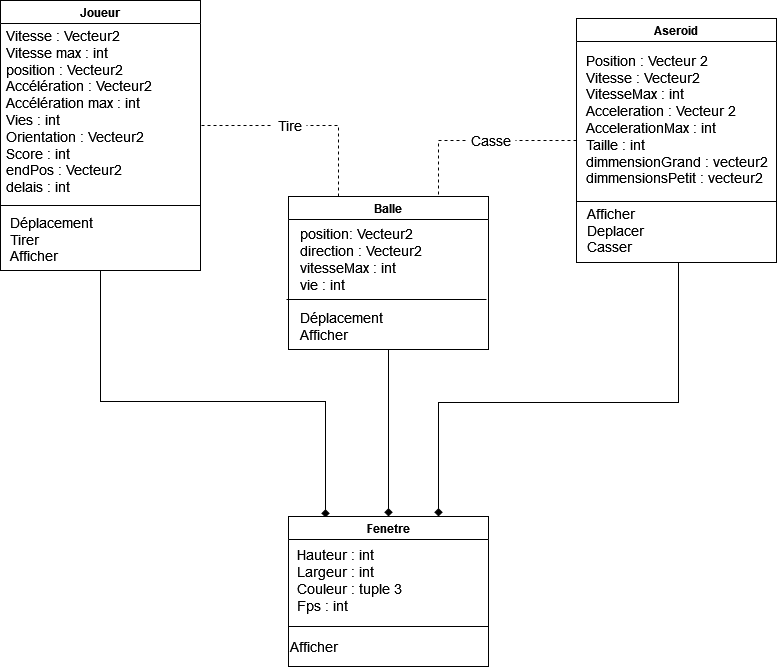

The diagram above was exported from draw.io. Its source (the exported page's mxGraphModel, read from the mxfile embedded in the PNG):
<mxGraphModel dx="1422" dy="780" grid="0" gridSize="10" guides="1" tooltips="1" connect="1" arrows="1" fold="1" page="1" pageScale="1" pageWidth="827" pageHeight="1169" math="0" shadow="0">
  <root>
    <mxCell id="0" />
    <mxCell id="1" parent="0" />
    <mxCell id="LEVHNUIa6JEZWblDLWtb-27" style="edgeStyle=orthogonalEdgeStyle;rounded=0;orthogonalLoop=1;jettySize=auto;html=1;entryX=0.185;entryY=0.007;entryDx=0;entryDy=0;fontSize=14;endArrow=diamond;endFill=1;exitX=0.5;exitY=1;exitDx=0;exitDy=0;entryPerimeter=0;" parent="1" source="LEVHNUIa6JEZWblDLWtb-14" target="LEVHNUIa6JEZWblDLWtb-18" edge="1">
      <mxGeometry relative="1" as="geometry">
        <Array as="points">
          <mxPoint x="139" y="446" />
          <mxPoint x="364" y="446" />
        </Array>
      </mxGeometry>
    </mxCell>
    <mxCell id="LEVHNUIa6JEZWblDLWtb-14" value="Joueur" style="swimlane;" parent="1" vertex="1">
      <mxGeometry x="39" y="45" width="200" height="270" as="geometry" />
    </mxCell>
    <mxCell id="LEVHNUIa6JEZWblDLWtb-15" value="&lt;div style=&quot;font-size: 14px&quot; align=&quot;left&quot;&gt;&lt;font style=&quot;font-size: 14px&quot;&gt;Vitesse : Vecteur2&lt;br&gt;&lt;/font&gt;&lt;/div&gt;&lt;div style=&quot;font-size: 14px&quot; align=&quot;left&quot;&gt;&lt;font style=&quot;font-size: 14px&quot;&gt;Vitesse max : int&lt;br&gt;&lt;/font&gt;&lt;/div&gt;&lt;div style=&quot;font-size: 14px&quot; align=&quot;left&quot;&gt;&lt;font style=&quot;font-size: 14px&quot;&gt;position : Vecteur2&lt;/font&gt;&lt;/div&gt;&lt;div style=&quot;font-size: 14px&quot; align=&quot;left&quot;&gt;Accélération : Vecteur2&lt;/div&gt;&lt;div style=&quot;font-size: 14px&quot; align=&quot;left&quot;&gt;Accélération max : int&lt;br&gt;&lt;/div&gt;&lt;div style=&quot;font-size: 14px&quot; align=&quot;left&quot;&gt;Vies : int&lt;/div&gt;&lt;div style=&quot;font-size: 14px&quot; align=&quot;left&quot;&gt;Orientation : Vecteur2&lt;/div&gt;&lt;div style=&quot;font-size: 14px&quot; align=&quot;left&quot;&gt;Score : int&lt;/div&gt;&lt;div style=&quot;font-size: 14px&quot; align=&quot;left&quot;&gt;endPos : Vecteur2&lt;/div&gt;&lt;div style=&quot;font-size: 14px&quot; align=&quot;left&quot;&gt;delais : int&lt;br&gt;&lt;/div&gt;" style="text;html=1;resizable=0;autosize=1;align=left;verticalAlign=middle;points=[];fillColor=none;strokeColor=none;rounded=0;" parent="LEVHNUIa6JEZWblDLWtb-14" vertex="1">
      <mxGeometry x="4" y="39" width="156" height="144" as="geometry" />
    </mxCell>
    <mxCell id="LEVHNUIa6JEZWblDLWtb-16" value="&lt;div style=&quot;font-size: 14px&quot;&gt;&lt;font style=&quot;font-size: 14px&quot;&gt;Déplacement&lt;/font&gt;&lt;/div&gt;&lt;div style=&quot;font-size: 14px&quot;&gt;&lt;font style=&quot;font-size: 14px&quot;&gt;Tirer&lt;br&gt;&lt;/font&gt;&lt;/div&gt;&lt;div style=&quot;font-size: 14px&quot;&gt;&lt;font style=&quot;font-size: 14px&quot;&gt;Afficher&lt;br&gt;&lt;/font&gt;&lt;/div&gt;" style="text;html=1;resizable=0;autosize=1;align=left;verticalAlign=middle;points=[];fillColor=none;strokeColor=none;rounded=0;" parent="LEVHNUIa6JEZWblDLWtb-14" vertex="1">
      <mxGeometry x="8" y="216" width="93" height="46" as="geometry" />
    </mxCell>
    <mxCell id="LEVHNUIa6JEZWblDLWtb-17" value="" style="endArrow=none;html=1;rounded=0;fontSize=14;" parent="LEVHNUIa6JEZWblDLWtb-14" edge="1">
      <mxGeometry width="50" height="50" relative="1" as="geometry">
        <mxPoint y="205" as="sourcePoint" />
        <mxPoint x="200" y="205" as="targetPoint" />
      </mxGeometry>
    </mxCell>
    <mxCell id="LEVHNUIa6JEZWblDLWtb-18" value="Fenetre" style="swimlane;" parent="1" vertex="1">
      <mxGeometry x="327" y="561" width="200" height="150" as="geometry" />
    </mxCell>
    <mxCell id="LEVHNUIa6JEZWblDLWtb-19" value="&lt;div style=&quot;font-size: 14px&quot;&gt;&lt;font style=&quot;font-size: 14px&quot;&gt;Hauteur : int&lt;/font&gt;&lt;/div&gt;&lt;div style=&quot;font-size: 14px&quot;&gt;&lt;font style=&quot;font-size: 14px&quot;&gt;Largeur : int&lt;/font&gt;&lt;/div&gt;&lt;div style=&quot;font-size: 14px&quot;&gt;&lt;font style=&quot;font-size: 14px&quot;&gt;Couleur : tuple 3&lt;/font&gt;&lt;/div&gt;&lt;div style=&quot;font-size: 14px&quot;&gt;&lt;font style=&quot;font-size: 14px&quot;&gt;Fps : int&lt;/font&gt;&lt;/div&gt;" style="text;html=1;resizable=0;autosize=1;align=left;verticalAlign=middle;points=[];fillColor=none;strokeColor=none;rounded=0;" parent="LEVHNUIa6JEZWblDLWtb-18" vertex="1">
      <mxGeometry x="7" y="34" width="120" height="60" as="geometry" />
    </mxCell>
    <mxCell id="LEVHNUIa6JEZWblDLWtb-20" value="&lt;div style=&quot;font-size: 14px&quot;&gt;&lt;font style=&quot;font-size: 14px&quot;&gt;Afficher&lt;br&gt;&lt;/font&gt;&lt;/div&gt;" style="text;html=1;resizable=0;autosize=1;align=left;verticalAlign=middle;points=[];fillColor=none;strokeColor=none;rounded=0;" parent="LEVHNUIa6JEZWblDLWtb-18" vertex="1">
      <mxGeometry y="120" width="60" height="20" as="geometry" />
    </mxCell>
    <mxCell id="LEVHNUIa6JEZWblDLWtb-21" value="" style="endArrow=none;html=1;rounded=0;fontSize=14;" parent="LEVHNUIa6JEZWblDLWtb-18" edge="1">
      <mxGeometry width="50" height="50" relative="1" as="geometry">
        <mxPoint y="110" as="sourcePoint" />
        <mxPoint x="200" y="110" as="targetPoint" />
      </mxGeometry>
    </mxCell>
    <mxCell id="LEVHNUIa6JEZWblDLWtb-28" style="edgeStyle=orthogonalEdgeStyle;rounded=0;orthogonalLoop=1;jettySize=auto;html=1;entryX=0.75;entryY=0;entryDx=0;entryDy=0;fontSize=14;endArrow=diamond;endFill=1;exitX=0.5;exitY=1;exitDx=0;exitDy=0;" parent="1" source="LEVHNUIa6JEZWblDLWtb-22" target="LEVHNUIa6JEZWblDLWtb-18" edge="1">
      <mxGeometry relative="1" as="geometry">
        <Array as="points">
          <mxPoint x="717" y="307" />
          <mxPoint x="717" y="447" />
          <mxPoint x="477" y="447" />
        </Array>
      </mxGeometry>
    </mxCell>
    <mxCell id="LEVHNUIa6JEZWblDLWtb-22" value="Aseroid" style="swimlane;" parent="1" vertex="1">
      <mxGeometry x="615" y="63" width="200" height="244" as="geometry" />
    </mxCell>
    <mxCell id="LEVHNUIa6JEZWblDLWtb-23" value="&lt;div&gt;&lt;font style=&quot;font-size: 14px&quot;&gt;Position : Vecteur 2&lt;/font&gt;&lt;/div&gt;&lt;div&gt;&lt;font style=&quot;font-size: 14px&quot;&gt;Vitesse : Vecteur2&lt;/font&gt;&lt;/div&gt;&lt;div&gt;&lt;font style=&quot;font-size: 14px&quot;&gt;VitesseMax : int&lt;/font&gt;&lt;/div&gt;&lt;div&gt;&lt;font style=&quot;font-size: 14px&quot;&gt;Acceleration : Vecteur 2&lt;/font&gt;&lt;/div&gt;&lt;div&gt;&lt;font style=&quot;font-size: 14px&quot;&gt;AccelerationMax : int&lt;/font&gt;&lt;/div&gt;&lt;div&gt;&lt;font style=&quot;font-size: 14px&quot;&gt;Taille : int&lt;br&gt;&lt;/font&gt;&lt;/div&gt;&lt;div&gt;&lt;font style=&quot;font-size: 14px&quot;&gt;dimmensionGrand : vecteur2&lt;/font&gt;&lt;/div&gt;&lt;div&gt;&lt;font style=&quot;font-size: 14px&quot;&gt;dimmensionsPetit : vecteur2&lt;br&gt;&lt;/font&gt;&lt;/div&gt;" style="text;html=1;resizable=0;autosize=1;align=left;verticalAlign=middle;points=[];fillColor=none;strokeColor=none;rounded=0;" parent="LEVHNUIa6JEZWblDLWtb-22" vertex="1">
      <mxGeometry x="8" y="39" width="192" height="124" as="geometry" />
    </mxCell>
    <mxCell id="LEVHNUIa6JEZWblDLWtb-24" value="&lt;div style=&quot;font-size: 14px&quot;&gt;&lt;font style=&quot;font-size: 14px&quot;&gt;Afficher&lt;/font&gt;&lt;/div&gt;&lt;div style=&quot;font-size: 14px&quot;&gt;&lt;font style=&quot;font-size: 14px&quot;&gt;Deplacer&lt;/font&gt;&lt;/div&gt;&lt;div style=&quot;font-size: 14px&quot;&gt;&lt;font style=&quot;font-size: 14px&quot;&gt;Casser&lt;/font&gt;&lt;/div&gt;" style="text;html=1;resizable=0;autosize=1;align=left;verticalAlign=middle;points=[];fillColor=none;strokeColor=none;rounded=0;" parent="LEVHNUIa6JEZWblDLWtb-22" vertex="1">
      <mxGeometry x="9" y="189" width="67" height="46" as="geometry" />
    </mxCell>
    <mxCell id="LEVHNUIa6JEZWblDLWtb-25" value="" style="endArrow=none;html=1;rounded=0;fontSize=14;" parent="LEVHNUIa6JEZWblDLWtb-22" edge="1">
      <mxGeometry width="50" height="50" relative="1" as="geometry">
        <mxPoint y="183" as="sourcePoint" />
        <mxPoint x="200" y="183" as="targetPoint" />
      </mxGeometry>
    </mxCell>
    <mxCell id="s148Dfh7T4g2-KwRfmPL-5" value="" style="edgeStyle=orthogonalEdgeStyle;rounded=0;orthogonalLoop=1;jettySize=auto;html=1;dashed=1;endArrow=none;endFill=0;startArrow=none;entryX=0.75;entryY=0;entryDx=0;entryDy=0;" parent="1" source="s148Dfh7T4g2-KwRfmPL-6" target="-dvt8H9iomCkcxYnAXJd-1" edge="1">
      <mxGeometry relative="1" as="geometry">
        <mxPoint x="612" y="116" as="sourcePoint" />
        <mxPoint x="371" y="170" as="targetPoint" />
        <Array as="points">
          <mxPoint x="477" y="185" />
        </Array>
      </mxGeometry>
    </mxCell>
    <mxCell id="s148Dfh7T4g2-KwRfmPL-6" value="&lt;div&gt;Casse&lt;/div&gt;" style="text;html=1;resizable=0;autosize=1;align=center;verticalAlign=middle;points=[];fillColor=none;strokeColor=none;rounded=0;fontSize=14;" parent="1" vertex="1">
      <mxGeometry x="504" y="174.5" width="50" height="21" as="geometry" />
    </mxCell>
    <mxCell id="s148Dfh7T4g2-KwRfmPL-7" value="" style="edgeStyle=orthogonalEdgeStyle;rounded=0;orthogonalLoop=1;jettySize=auto;html=1;entryX=1;entryY=0.5;entryDx=0;entryDy=0;dashed=1;endArrow=none;endFill=0;" parent="1" source="LEVHNUIa6JEZWblDLWtb-22" target="s148Dfh7T4g2-KwRfmPL-6" edge="1">
      <mxGeometry relative="1" as="geometry">
        <mxPoint x="617" y="133" as="sourcePoint" />
        <mxPoint x="527" y="133" as="targetPoint" />
      </mxGeometry>
    </mxCell>
    <mxCell id="-dvt8H9iomCkcxYnAXJd-5" style="edgeStyle=orthogonalEdgeStyle;rounded=0;orthogonalLoop=1;jettySize=auto;html=1;entryX=0.5;entryY=0;entryDx=0;entryDy=0;fontSize=13;endArrow=diamond;endFill=1;" edge="1" parent="1" source="-dvt8H9iomCkcxYnAXJd-1" target="LEVHNUIa6JEZWblDLWtb-18">
      <mxGeometry relative="1" as="geometry" />
    </mxCell>
    <mxCell id="-dvt8H9iomCkcxYnAXJd-6" style="edgeStyle=orthogonalEdgeStyle;rounded=0;orthogonalLoop=1;jettySize=auto;html=1;exitX=-0.059;exitY=0.5;exitDx=0;exitDy=0;entryX=1;entryY=0.5;entryDx=0;entryDy=0;fontSize=13;endArrow=none;endFill=0;dashed=1;startArrow=none;exitPerimeter=0;" edge="1" parent="1" source="-dvt8H9iomCkcxYnAXJd-7" target="LEVHNUIa6JEZWblDLWtb-14">
      <mxGeometry relative="1" as="geometry">
        <Array as="points">
          <mxPoint x="239" y="170" />
        </Array>
      </mxGeometry>
    </mxCell>
    <mxCell id="-dvt8H9iomCkcxYnAXJd-1" value="Balle" style="swimlane;" vertex="1" parent="1">
      <mxGeometry x="327" y="241" width="200" height="153" as="geometry" />
    </mxCell>
    <mxCell id="-dvt8H9iomCkcxYnAXJd-2" value="&lt;div style=&quot;font-size: 14px&quot; align=&quot;left&quot;&gt;&lt;font style=&quot;font-size: 14px&quot;&gt;position: Vecteur2&lt;br&gt;&lt;/font&gt;&lt;/div&gt;&lt;div style=&quot;font-size: 14px&quot; align=&quot;left&quot;&gt;&lt;font style=&quot;font-size: 14px&quot;&gt;direction : Vecteur2&lt;/font&gt;&lt;/div&gt;&lt;div style=&quot;font-size: 14px&quot; align=&quot;left&quot;&gt;&lt;font style=&quot;font-size: 14px&quot;&gt;vitesseMax : int&lt;/font&gt;&lt;/div&gt;&lt;div style=&quot;font-size: 14px&quot; align=&quot;left&quot;&gt;&lt;font style=&quot;font-size: 14px&quot;&gt;vie : int&lt;br&gt;&lt;/font&gt;&lt;/div&gt;" style="text;html=1;resizable=0;autosize=1;align=left;verticalAlign=middle;points=[];fillColor=none;strokeColor=none;rounded=0;" vertex="1" parent="-dvt8H9iomCkcxYnAXJd-1">
      <mxGeometry x="10" y="33" width="132" height="60" as="geometry" />
    </mxCell>
    <mxCell id="-dvt8H9iomCkcxYnAXJd-3" value="&lt;div style=&quot;font-size: 14px&quot;&gt;&lt;font style=&quot;font-size: 14px&quot;&gt;Déplacement&lt;/font&gt;&lt;/div&gt;&lt;div style=&quot;font-size: 14px&quot;&gt;&lt;font style=&quot;font-size: 14px&quot;&gt;Afficher&lt;br&gt;&lt;/font&gt;&lt;/div&gt;" style="text;html=1;resizable=0;autosize=1;align=left;verticalAlign=middle;points=[];fillColor=none;strokeColor=none;rounded=0;" vertex="1" parent="-dvt8H9iomCkcxYnAXJd-1">
      <mxGeometry x="10" y="114" width="93" height="32" as="geometry" />
    </mxCell>
    <mxCell id="-dvt8H9iomCkcxYnAXJd-4" value="" style="endArrow=none;html=1;rounded=0;fontSize=14;" edge="1" parent="-dvt8H9iomCkcxYnAXJd-1">
      <mxGeometry width="50" height="50" relative="1" as="geometry">
        <mxPoint x="-2" y="103" as="sourcePoint" />
        <mxPoint x="198" y="103" as="targetPoint" />
      </mxGeometry>
    </mxCell>
    <mxCell id="-dvt8H9iomCkcxYnAXJd-7" value="&lt;div&gt;Tire&lt;/div&gt;" style="text;html=1;resizable=0;autosize=1;align=center;verticalAlign=middle;points=[];fillColor=none;strokeColor=none;rounded=0;fontSize=14;" vertex="1" parent="1">
      <mxGeometry x="311" y="159.5" width="34" height="21" as="geometry" />
    </mxCell>
    <mxCell id="-dvt8H9iomCkcxYnAXJd-8" value="" style="edgeStyle=orthogonalEdgeStyle;rounded=0;orthogonalLoop=1;jettySize=auto;html=1;exitX=0.25;exitY=0;exitDx=0;exitDy=0;entryX=1;entryY=0.5;entryDx=0;entryDy=0;fontSize=13;endArrow=none;endFill=0;dashed=1;" edge="1" parent="1" source="-dvt8H9iomCkcxYnAXJd-1" target="-dvt8H9iomCkcxYnAXJd-7">
      <mxGeometry relative="1" as="geometry">
        <mxPoint x="377" y="241" as="sourcePoint" />
        <mxPoint x="239" y="170" as="targetPoint" />
      </mxGeometry>
    </mxCell>
  </root>
</mxGraphModel>